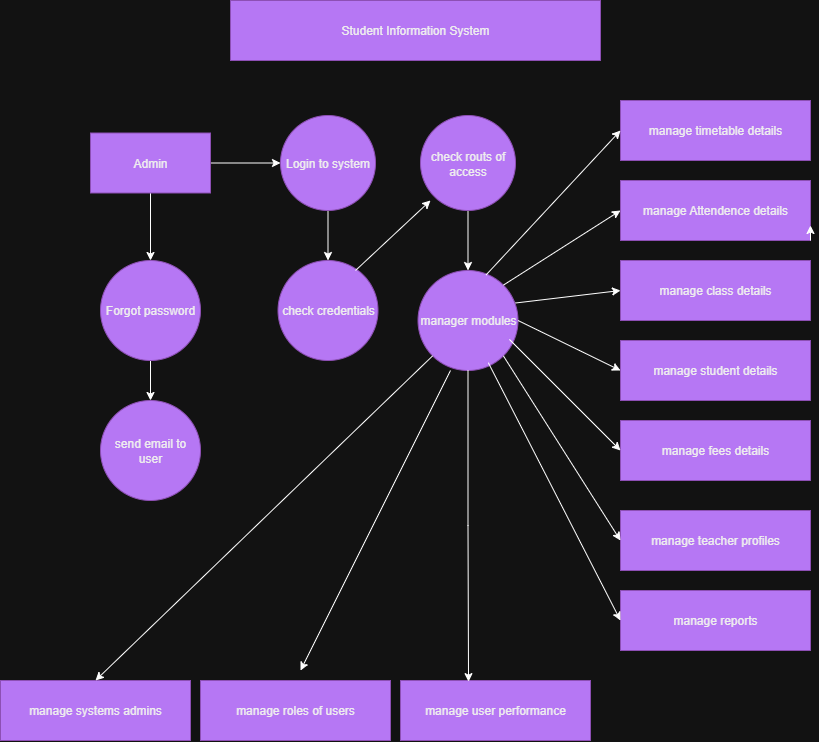

The diagram above was exported from draw.io. Its source (the exported page's mxGraphModel, read from the mxfile embedded in the PNG):
<mxGraphModel dx="1310" dy="695" grid="1" gridSize="10" guides="1" tooltips="1" connect="1" arrows="1" fold="1" page="1" pageScale="1" pageWidth="850" pageHeight="1100" math="0" shadow="0">
  <root>
    <mxCell id="0" />
    <mxCell id="1" parent="0" />
    <mxCell id="f7q2ySzl89uqgRlwxOEW-2" value="Student Information System" style="rounded=0;whiteSpace=wrap;html=1;fillColor=#60a917;fontColor=#ffffff;strokeColor=#2D7600;" vertex="1" parent="1">
      <mxGeometry x="240" y="30" width="370" height="60" as="geometry" />
    </mxCell>
    <mxCell id="f7q2ySzl89uqgRlwxOEW-29" value="" style="edgeStyle=orthogonalEdgeStyle;rounded=0;orthogonalLoop=1;jettySize=auto;html=1;" edge="1" parent="1" source="f7q2ySzl89uqgRlwxOEW-3" target="f7q2ySzl89uqgRlwxOEW-4">
      <mxGeometry relative="1" as="geometry" />
    </mxCell>
    <mxCell id="f7q2ySzl89uqgRlwxOEW-30" value="" style="edgeStyle=orthogonalEdgeStyle;rounded=0;orthogonalLoop=1;jettySize=auto;html=1;" edge="1" parent="1" source="f7q2ySzl89uqgRlwxOEW-3" target="f7q2ySzl89uqgRlwxOEW-10">
      <mxGeometry relative="1" as="geometry" />
    </mxCell>
    <mxCell id="f7q2ySzl89uqgRlwxOEW-3" value="Admin" style="rounded=0;whiteSpace=wrap;html=1;fillColor=#60a917;fontColor=#ffffff;strokeColor=#2D7600;" vertex="1" parent="1">
      <mxGeometry x="100" y="162.5" width="120" height="60" as="geometry" />
    </mxCell>
    <mxCell id="f7q2ySzl89uqgRlwxOEW-31" value="" style="edgeStyle=orthogonalEdgeStyle;rounded=0;orthogonalLoop=1;jettySize=auto;html=1;" edge="1" parent="1" source="f7q2ySzl89uqgRlwxOEW-4" target="f7q2ySzl89uqgRlwxOEW-8">
      <mxGeometry relative="1" as="geometry" />
    </mxCell>
    <mxCell id="f7q2ySzl89uqgRlwxOEW-4" value="Login to system" style="ellipse;whiteSpace=wrap;html=1;aspect=fixed;fillColor=#60a917;fontColor=#ffffff;strokeColor=#2D7600;" vertex="1" parent="1">
      <mxGeometry x="290" y="145" width="95" height="95" as="geometry" />
    </mxCell>
    <mxCell id="f7q2ySzl89uqgRlwxOEW-32" value="" style="edgeStyle=orthogonalEdgeStyle;rounded=0;orthogonalLoop=1;jettySize=auto;html=1;" edge="1" parent="1" source="f7q2ySzl89uqgRlwxOEW-5" target="f7q2ySzl89uqgRlwxOEW-9">
      <mxGeometry relative="1" as="geometry" />
    </mxCell>
    <mxCell id="f7q2ySzl89uqgRlwxOEW-5" value="check routs of access" style="ellipse;whiteSpace=wrap;html=1;aspect=fixed;fillColor=#60a917;fontColor=#ffffff;strokeColor=#2D7600;" vertex="1" parent="1">
      <mxGeometry x="430" y="145" width="95" height="95" as="geometry" />
    </mxCell>
    <mxCell id="f7q2ySzl89uqgRlwxOEW-6" value="manage timetable details" style="rounded=0;whiteSpace=wrap;html=1;fillColor=#60a917;fontColor=#ffffff;strokeColor=#2D7600;" vertex="1" parent="1">
      <mxGeometry x="630" y="130" width="190" height="60" as="geometry" />
    </mxCell>
    <mxCell id="f7q2ySzl89uqgRlwxOEW-7" value="manage Attendence details" style="rounded=0;whiteSpace=wrap;html=1;fillColor=#60a917;fontColor=#ffffff;strokeColor=#2D7600;" vertex="1" parent="1">
      <mxGeometry x="630" y="210" width="190" height="60" as="geometry" />
    </mxCell>
    <mxCell id="f7q2ySzl89uqgRlwxOEW-8" value="check credentials" style="ellipse;whiteSpace=wrap;html=1;aspect=fixed;fillColor=#60a917;fontColor=#ffffff;strokeColor=#2D7600;" vertex="1" parent="1">
      <mxGeometry x="287.5" y="290" width="100" height="100" as="geometry" />
    </mxCell>
    <mxCell id="f7q2ySzl89uqgRlwxOEW-9" value="manager modules" style="ellipse;whiteSpace=wrap;html=1;aspect=fixed;fillColor=#60a917;fontColor=#ffffff;strokeColor=#2D7600;" vertex="1" parent="1">
      <mxGeometry x="427.5" y="300" width="100" height="100" as="geometry" />
    </mxCell>
    <mxCell id="f7q2ySzl89uqgRlwxOEW-28" value="" style="edgeStyle=orthogonalEdgeStyle;rounded=0;orthogonalLoop=1;jettySize=auto;html=1;" edge="1" parent="1" source="f7q2ySzl89uqgRlwxOEW-10" target="f7q2ySzl89uqgRlwxOEW-12">
      <mxGeometry relative="1" as="geometry" />
    </mxCell>
    <mxCell id="f7q2ySzl89uqgRlwxOEW-10" value="Forgot password" style="ellipse;whiteSpace=wrap;html=1;aspect=fixed;fillColor=#60a917;fontColor=#ffffff;strokeColor=#2D7600;" vertex="1" parent="1">
      <mxGeometry x="110" y="290" width="100" height="100" as="geometry" />
    </mxCell>
    <mxCell id="f7q2ySzl89uqgRlwxOEW-12" value="send email to user" style="ellipse;whiteSpace=wrap;html=1;aspect=fixed;fillColor=#60a917;fontColor=#ffffff;strokeColor=#2D7600;" vertex="1" parent="1">
      <mxGeometry x="110" y="430" width="100" height="100" as="geometry" />
    </mxCell>
    <mxCell id="f7q2ySzl89uqgRlwxOEW-13" value="manage class details" style="rounded=0;whiteSpace=wrap;html=1;fillColor=#60a917;fontColor=#ffffff;strokeColor=#2D7600;" vertex="1" parent="1">
      <mxGeometry x="630" y="290" width="190" height="60" as="geometry" />
    </mxCell>
    <mxCell id="f7q2ySzl89uqgRlwxOEW-14" style="edgeStyle=orthogonalEdgeStyle;rounded=0;orthogonalLoop=1;jettySize=auto;html=1;exitX=1;exitY=1;exitDx=0;exitDy=0;entryX=1;entryY=0.75;entryDx=0;entryDy=0;" edge="1" parent="1" source="f7q2ySzl89uqgRlwxOEW-7" target="f7q2ySzl89uqgRlwxOEW-7">
      <mxGeometry relative="1" as="geometry" />
    </mxCell>
    <mxCell id="f7q2ySzl89uqgRlwxOEW-15" value="manage teacher profiles" style="rounded=0;whiteSpace=wrap;html=1;fillColor=#60a917;fontColor=#ffffff;strokeColor=#2D7600;" vertex="1" parent="1">
      <mxGeometry x="630" y="540" width="190" height="60" as="geometry" />
    </mxCell>
    <mxCell id="f7q2ySzl89uqgRlwxOEW-16" value="manage fees details" style="rounded=0;whiteSpace=wrap;html=1;fillColor=#60a917;fontColor=#ffffff;strokeColor=#2D7600;" vertex="1" parent="1">
      <mxGeometry x="630" y="450" width="190" height="60" as="geometry" />
    </mxCell>
    <mxCell id="f7q2ySzl89uqgRlwxOEW-17" value="manage student details" style="rounded=0;whiteSpace=wrap;html=1;fillColor=#60a917;fontColor=#ffffff;strokeColor=#2D7600;" vertex="1" parent="1">
      <mxGeometry x="630" y="370" width="190" height="60" as="geometry" />
    </mxCell>
    <mxCell id="f7q2ySzl89uqgRlwxOEW-18" value="manage reports" style="rounded=0;whiteSpace=wrap;html=1;fillColor=#60a917;fontColor=#ffffff;strokeColor=#2D7600;" vertex="1" parent="1">
      <mxGeometry x="630" y="620" width="190" height="60" as="geometry" />
    </mxCell>
    <mxCell id="f7q2ySzl89uqgRlwxOEW-19" value="manage user performance" style="rounded=0;whiteSpace=wrap;html=1;fillColor=#60a917;fontColor=#ffffff;strokeColor=#2D7600;" vertex="1" parent="1">
      <mxGeometry x="410" y="710" width="190" height="60" as="geometry" />
    </mxCell>
    <mxCell id="f7q2ySzl89uqgRlwxOEW-20" value="manage roles of users" style="rounded=0;whiteSpace=wrap;html=1;fillColor=#60a917;fontColor=#ffffff;strokeColor=#2D7600;" vertex="1" parent="1">
      <mxGeometry x="210" y="710" width="190" height="60" as="geometry" />
    </mxCell>
    <mxCell id="f7q2ySzl89uqgRlwxOEW-21" value="manage systems admins" style="rounded=0;whiteSpace=wrap;html=1;fillColor=#60a917;fontColor=#ffffff;strokeColor=#2D7600;" vertex="1" parent="1">
      <mxGeometry x="10" y="710" width="190" height="60" as="geometry" />
    </mxCell>
    <mxCell id="f7q2ySzl89uqgRlwxOEW-22" style="edgeStyle=orthogonalEdgeStyle;rounded=0;orthogonalLoop=1;jettySize=auto;html=1;exitX=0.5;exitY=1;exitDx=0;exitDy=0;" edge="1" parent="1" source="f7q2ySzl89uqgRlwxOEW-18" target="f7q2ySzl89uqgRlwxOEW-18">
      <mxGeometry relative="1" as="geometry" />
    </mxCell>
    <mxCell id="f7q2ySzl89uqgRlwxOEW-25" value="" style="endArrow=classic;html=1;rounded=0;" edge="1" parent="1">
      <mxGeometry width="50" height="50" relative="1" as="geometry">
        <mxPoint x="365" y="300" as="sourcePoint" />
        <mxPoint x="440" y="230" as="targetPoint" />
      </mxGeometry>
    </mxCell>
    <mxCell id="f7q2ySzl89uqgRlwxOEW-33" style="edgeStyle=orthogonalEdgeStyle;rounded=0;orthogonalLoop=1;jettySize=auto;html=1;entryX=0.358;entryY=0.019;entryDx=0;entryDy=0;entryPerimeter=0;" edge="1" parent="1" source="f7q2ySzl89uqgRlwxOEW-9" target="f7q2ySzl89uqgRlwxOEW-19">
      <mxGeometry relative="1" as="geometry" />
    </mxCell>
    <mxCell id="f7q2ySzl89uqgRlwxOEW-35" value="" style="endArrow=classic;html=1;rounded=0;exitX=0.325;exitY=1;exitDx=0;exitDy=0;exitPerimeter=0;" edge="1" parent="1" source="f7q2ySzl89uqgRlwxOEW-9">
      <mxGeometry width="50" height="50" relative="1" as="geometry">
        <mxPoint x="440" y="390" as="sourcePoint" />
        <mxPoint x="310" y="700" as="targetPoint" />
      </mxGeometry>
    </mxCell>
    <mxCell id="f7q2ySzl89uqgRlwxOEW-36" value="" style="endArrow=classic;html=1;rounded=0;entryX=0.5;entryY=0;entryDx=0;entryDy=0;exitX=0;exitY=1;exitDx=0;exitDy=0;" edge="1" parent="1" source="f7q2ySzl89uqgRlwxOEW-9" target="f7q2ySzl89uqgRlwxOEW-21">
      <mxGeometry width="50" height="50" relative="1" as="geometry">
        <mxPoint x="430" y="370" as="sourcePoint" />
        <mxPoint x="480" y="320" as="targetPoint" />
      </mxGeometry>
    </mxCell>
    <mxCell id="f7q2ySzl89uqgRlwxOEW-37" value="" style="endArrow=classic;html=1;rounded=0;entryX=0;entryY=0.5;entryDx=0;entryDy=0;exitX=1;exitY=0;exitDx=0;exitDy=0;" edge="1" parent="1" source="f7q2ySzl89uqgRlwxOEW-9" target="f7q2ySzl89uqgRlwxOEW-7">
      <mxGeometry width="50" height="50" relative="1" as="geometry">
        <mxPoint x="620" y="380" as="sourcePoint" />
        <mxPoint x="670" y="330" as="targetPoint" />
      </mxGeometry>
    </mxCell>
    <mxCell id="f7q2ySzl89uqgRlwxOEW-38" value="" style="endArrow=classic;html=1;rounded=0;entryX=0;entryY=0.5;entryDx=0;entryDy=0;exitX=0.681;exitY=0.044;exitDx=0;exitDy=0;exitPerimeter=0;" edge="1" parent="1" source="f7q2ySzl89uqgRlwxOEW-9" target="f7q2ySzl89uqgRlwxOEW-6">
      <mxGeometry width="50" height="50" relative="1" as="geometry">
        <mxPoint x="528" y="295" as="sourcePoint" />
        <mxPoint x="630" y="185" as="targetPoint" />
      </mxGeometry>
    </mxCell>
    <mxCell id="f7q2ySzl89uqgRlwxOEW-39" value="" style="endArrow=classic;html=1;rounded=0;entryX=0;entryY=0.5;entryDx=0;entryDy=0;exitX=1;exitY=0.5;exitDx=0;exitDy=0;" edge="1" parent="1" target="f7q2ySzl89uqgRlwxOEW-13">
      <mxGeometry width="50" height="50" relative="1" as="geometry">
        <mxPoint x="525" y="332.5" as="sourcePoint" />
        <mxPoint x="627" y="222.5" as="targetPoint" />
      </mxGeometry>
    </mxCell>
    <mxCell id="f7q2ySzl89uqgRlwxOEW-40" value="" style="endArrow=classic;html=1;rounded=0;entryX=0;entryY=0.5;entryDx=0;entryDy=0;exitX=1;exitY=0.5;exitDx=0;exitDy=0;" edge="1" parent="1" source="f7q2ySzl89uqgRlwxOEW-9" target="f7q2ySzl89uqgRlwxOEW-17">
      <mxGeometry width="50" height="50" relative="1" as="geometry">
        <mxPoint x="540" y="540" as="sourcePoint" />
        <mxPoint x="642" y="430" as="targetPoint" />
      </mxGeometry>
    </mxCell>
    <mxCell id="f7q2ySzl89uqgRlwxOEW-41" value="" style="endArrow=classic;html=1;rounded=0;entryX=0;entryY=0.5;entryDx=0;entryDy=0;exitX=0.914;exitY=0.689;exitDx=0;exitDy=0;exitPerimeter=0;" edge="1" parent="1" source="f7q2ySzl89uqgRlwxOEW-9" target="f7q2ySzl89uqgRlwxOEW-16">
      <mxGeometry width="50" height="50" relative="1" as="geometry">
        <mxPoint x="510" y="580" as="sourcePoint" />
        <mxPoint x="612" y="470" as="targetPoint" />
      </mxGeometry>
    </mxCell>
    <mxCell id="f7q2ySzl89uqgRlwxOEW-42" value="" style="endArrow=classic;html=1;rounded=0;entryX=0;entryY=0.5;entryDx=0;entryDy=0;exitX=1;exitY=1;exitDx=0;exitDy=0;" edge="1" parent="1" source="f7q2ySzl89uqgRlwxOEW-9" target="f7q2ySzl89uqgRlwxOEW-15">
      <mxGeometry width="50" height="50" relative="1" as="geometry">
        <mxPoint x="560" y="670" as="sourcePoint" />
        <mxPoint x="662" y="560" as="targetPoint" />
      </mxGeometry>
    </mxCell>
    <mxCell id="f7q2ySzl89uqgRlwxOEW-43" value="" style="endArrow=classic;html=1;rounded=0;entryX=0;entryY=0.5;entryDx=0;entryDy=0;exitX=0.703;exitY=0.922;exitDx=0;exitDy=0;exitPerimeter=0;" edge="1" parent="1" source="f7q2ySzl89uqgRlwxOEW-9" target="f7q2ySzl89uqgRlwxOEW-18">
      <mxGeometry width="50" height="50" relative="1" as="geometry">
        <mxPoint x="570" y="720" as="sourcePoint" />
        <mxPoint x="672" y="610" as="targetPoint" />
      </mxGeometry>
    </mxCell>
  </root>
</mxGraphModel>